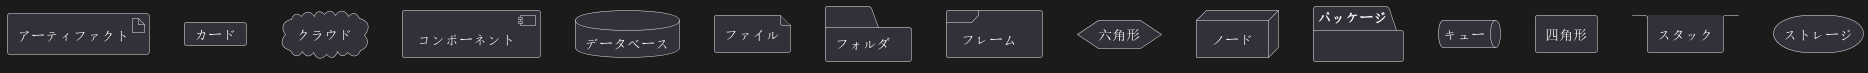

The diagram above was rendered by PlantUML. Its source (embedded in the PNG):
@startuml
artifact アーティファクト {
}
card カード {
}
cloud クラウド {
}
component コンポーネント {
}
database データベース {
}
file ファイル {
}
folder フォルダ {
}
frame フレーム {
}
hexagon 六角形 {
}
node ノード {
}
package パッケージ {
}
queue キュー {
}
rectangle 四角形 {
}
stack スタック {
}
storage ストレージ {
}
@enduml